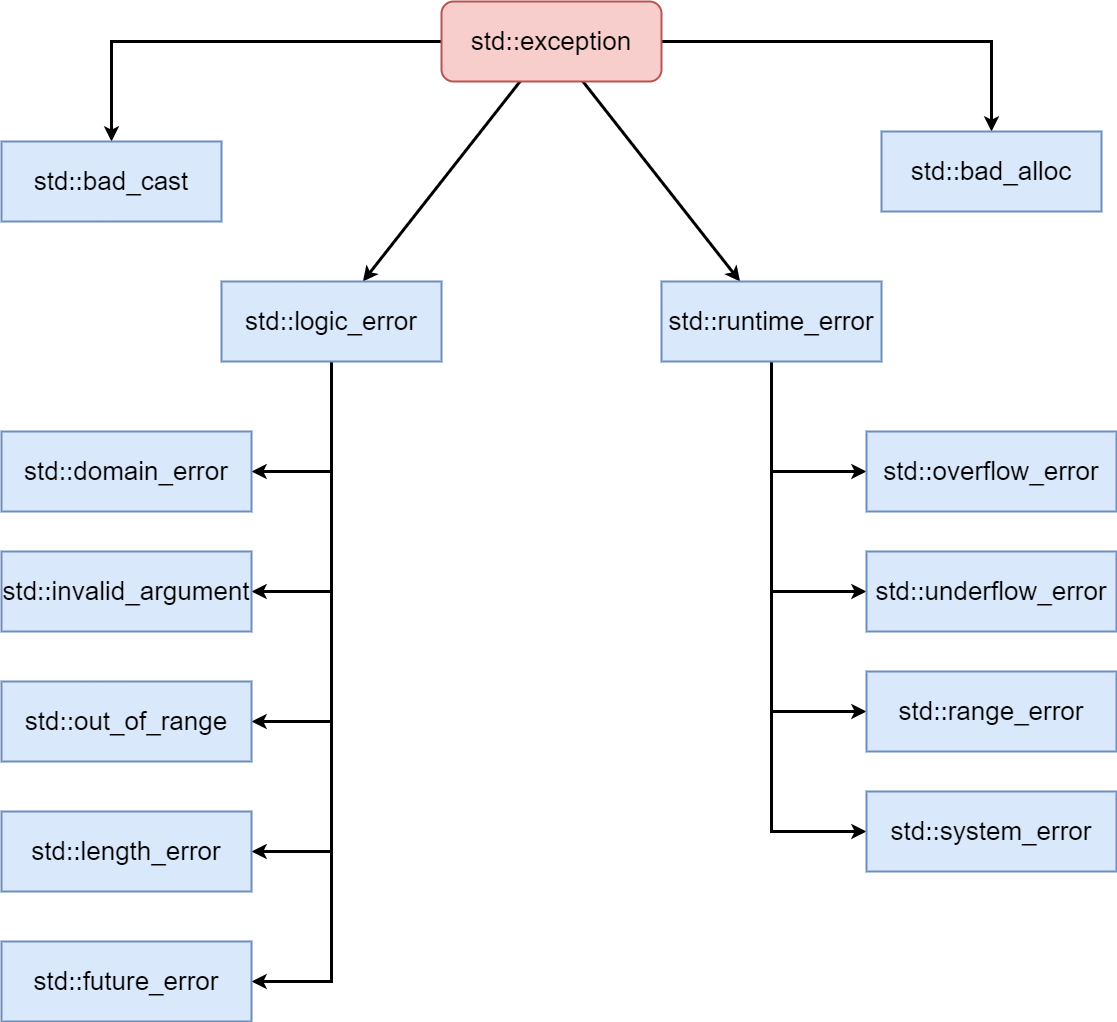

The diagram above was exported from draw.io. Its source (the exported page's mxGraphModel, read from the mxfile embedded in the PNG):
<mxGraphModel dx="2457" dy="1186" grid="1" gridSize="10" guides="1" tooltips="1" connect="1" arrows="1" fold="1" page="0" pageScale="1" pageWidth="827" pageHeight="1169" background="#ffffff" math="0" shadow="0">
  <root>
    <mxCell id="0" />
    <mxCell id="1" parent="0" />
    <mxCell id="1QDggfCr0J9aGWmHVELY-19" style="edgeStyle=orthogonalEdgeStyle;rounded=0;orthogonalLoop=1;jettySize=auto;html=1;strokeWidth=3;" parent="1" source="1QDggfCr0J9aGWmHVELY-1" target="1QDggfCr0J9aGWmHVELY-3" edge="1">
      <mxGeometry relative="1" as="geometry" />
    </mxCell>
    <mxCell id="1QDggfCr0J9aGWmHVELY-20" style="edgeStyle=orthogonalEdgeStyle;rounded=0;orthogonalLoop=1;jettySize=auto;html=1;strokeWidth=3;" parent="1" source="1QDggfCr0J9aGWmHVELY-1" target="1QDggfCr0J9aGWmHVELY-4" edge="1">
      <mxGeometry relative="1" as="geometry" />
    </mxCell>
    <mxCell id="1QDggfCr0J9aGWmHVELY-21" style="rounded=0;orthogonalLoop=1;jettySize=auto;html=1;strokeWidth=3;" parent="1" source="1QDggfCr0J9aGWmHVELY-1" target="1QDggfCr0J9aGWmHVELY-6" edge="1">
      <mxGeometry relative="1" as="geometry" />
    </mxCell>
    <mxCell id="1QDggfCr0J9aGWmHVELY-22" style="rounded=0;orthogonalLoop=1;jettySize=auto;html=1;strokeWidth=3;" parent="1" source="1QDggfCr0J9aGWmHVELY-1" target="1QDggfCr0J9aGWmHVELY-5" edge="1">
      <mxGeometry relative="1" as="geometry" />
    </mxCell>
    <mxCell id="1QDggfCr0J9aGWmHVELY-1" value="&lt;font style=&quot;font-size: 26px;&quot;&gt;std::exception&lt;/font&gt;" style="rounded=1;whiteSpace=wrap;html=1;fillColor=#f8cecc;strokeColor=#b85450;strokeWidth=2;" parent="1" vertex="1">
      <mxGeometry x="120" y="150" width="220" height="80" as="geometry" />
    </mxCell>
    <mxCell id="1QDggfCr0J9aGWmHVELY-3" value="&lt;font style=&quot;font-size: 26px;&quot;&gt;std::bad_cast&lt;/font&gt;" style="rounded=0;whiteSpace=wrap;html=1;fillColor=#dae8fc;strokeColor=#6c8ebf;strokeWidth=2;" parent="1" vertex="1">
      <mxGeometry x="-320" y="290" width="220" height="80" as="geometry" />
    </mxCell>
    <mxCell id="1QDggfCr0J9aGWmHVELY-4" value="&lt;font style=&quot;font-size: 26px;&quot;&gt;std::bad_alloc&lt;/font&gt;" style="rounded=0;whiteSpace=wrap;html=1;fillColor=#dae8fc;strokeColor=#6c8ebf;strokeWidth=2;" parent="1" vertex="1">
      <mxGeometry x="560" y="280" width="220" height="80" as="geometry" />
    </mxCell>
    <mxCell id="_cAWPfs6A1Fw6t-dA1LT-3" style="edgeStyle=orthogonalEdgeStyle;rounded=0;orthogonalLoop=1;jettySize=auto;html=1;entryX=0;entryY=0.5;entryDx=0;entryDy=0;strokeWidth=3;" edge="1" parent="1" source="1QDggfCr0J9aGWmHVELY-5" target="1QDggfCr0J9aGWmHVELY-8">
      <mxGeometry relative="1" as="geometry" />
    </mxCell>
    <mxCell id="_cAWPfs6A1Fw6t-dA1LT-4" style="edgeStyle=orthogonalEdgeStyle;rounded=0;orthogonalLoop=1;jettySize=auto;html=1;entryX=0;entryY=0.5;entryDx=0;entryDy=0;strokeWidth=3;" edge="1" parent="1" source="1QDggfCr0J9aGWmHVELY-5" target="1QDggfCr0J9aGWmHVELY-10">
      <mxGeometry relative="1" as="geometry" />
    </mxCell>
    <mxCell id="_cAWPfs6A1Fw6t-dA1LT-5" style="edgeStyle=orthogonalEdgeStyle;rounded=0;orthogonalLoop=1;jettySize=auto;html=1;entryX=0;entryY=0.5;entryDx=0;entryDy=0;strokeWidth=3;" edge="1" parent="1" source="1QDggfCr0J9aGWmHVELY-5" target="1QDggfCr0J9aGWmHVELY-11">
      <mxGeometry relative="1" as="geometry" />
    </mxCell>
    <mxCell id="_cAWPfs6A1Fw6t-dA1LT-6" style="edgeStyle=orthogonalEdgeStyle;rounded=0;orthogonalLoop=1;jettySize=auto;html=1;entryX=0;entryY=0.5;entryDx=0;entryDy=0;strokeWidth=3;" edge="1" parent="1" source="1QDggfCr0J9aGWmHVELY-5" target="_cAWPfs6A1Fw6t-dA1LT-2">
      <mxGeometry relative="1" as="geometry" />
    </mxCell>
    <mxCell id="1QDggfCr0J9aGWmHVELY-5" value="&lt;font style=&quot;font-size: 26px;&quot;&gt;std::runtime_error&lt;/font&gt;" style="rounded=0;whiteSpace=wrap;html=1;fillColor=#dae8fc;strokeColor=#6c8ebf;strokeWidth=2;" parent="1" vertex="1">
      <mxGeometry x="340" y="430" width="220" height="80" as="geometry" />
    </mxCell>
    <mxCell id="_cAWPfs6A1Fw6t-dA1LT-7" style="edgeStyle=orthogonalEdgeStyle;rounded=0;orthogonalLoop=1;jettySize=auto;html=1;entryX=1;entryY=0.5;entryDx=0;entryDy=0;strokeWidth=3;" edge="1" parent="1" source="1QDggfCr0J9aGWmHVELY-6" target="1QDggfCr0J9aGWmHVELY-14">
      <mxGeometry relative="1" as="geometry" />
    </mxCell>
    <mxCell id="_cAWPfs6A1Fw6t-dA1LT-8" style="edgeStyle=orthogonalEdgeStyle;rounded=0;orthogonalLoop=1;jettySize=auto;html=1;entryX=1;entryY=0.5;entryDx=0;entryDy=0;strokeWidth=3;" edge="1" parent="1" source="1QDggfCr0J9aGWmHVELY-6" target="1QDggfCr0J9aGWmHVELY-15">
      <mxGeometry relative="1" as="geometry" />
    </mxCell>
    <mxCell id="_cAWPfs6A1Fw6t-dA1LT-9" style="edgeStyle=orthogonalEdgeStyle;rounded=0;orthogonalLoop=1;jettySize=auto;html=1;entryX=1;entryY=0.5;entryDx=0;entryDy=0;strokeWidth=3;" edge="1" parent="1" source="1QDggfCr0J9aGWmHVELY-6" target="1QDggfCr0J9aGWmHVELY-16">
      <mxGeometry relative="1" as="geometry" />
    </mxCell>
    <mxCell id="_cAWPfs6A1Fw6t-dA1LT-11" style="edgeStyle=orthogonalEdgeStyle;rounded=0;orthogonalLoop=1;jettySize=auto;html=1;entryX=1;entryY=0.5;entryDx=0;entryDy=0;strokeWidth=3;" edge="1" parent="1" source="1QDggfCr0J9aGWmHVELY-6" target="1QDggfCr0J9aGWmHVELY-18">
      <mxGeometry relative="1" as="geometry" />
    </mxCell>
    <mxCell id="_cAWPfs6A1Fw6t-dA1LT-12" style="edgeStyle=orthogonalEdgeStyle;rounded=0;orthogonalLoop=1;jettySize=auto;html=1;entryX=1;entryY=0.5;entryDx=0;entryDy=0;strokeWidth=3;" edge="1" parent="1" source="1QDggfCr0J9aGWmHVELY-6" target="_cAWPfs6A1Fw6t-dA1LT-1">
      <mxGeometry relative="1" as="geometry" />
    </mxCell>
    <mxCell id="1QDggfCr0J9aGWmHVELY-6" value="&lt;font style=&quot;font-size: 26px;&quot;&gt;std::logic_error&lt;/font&gt;" style="rounded=0;whiteSpace=wrap;html=1;fillColor=#dae8fc;strokeColor=#6c8ebf;strokeWidth=2;" parent="1" vertex="1">
      <mxGeometry x="-100" y="430" width="220" height="80" as="geometry" />
    </mxCell>
    <mxCell id="1QDggfCr0J9aGWmHVELY-8" value="&lt;font style=&quot;font-size: 26px;&quot;&gt;std::overflow_error&lt;/font&gt;" style="rounded=0;whiteSpace=wrap;html=1;fillColor=#dae8fc;strokeColor=#6c8ebf;strokeWidth=2;" parent="1" vertex="1">
      <mxGeometry x="545" y="580" width="250" height="80" as="geometry" />
    </mxCell>
    <mxCell id="1QDggfCr0J9aGWmHVELY-10" value="&lt;font style=&quot;font-size: 26px;&quot;&gt;std::underflow_error&lt;/font&gt;" style="rounded=0;whiteSpace=wrap;html=1;fillColor=#dae8fc;strokeColor=#6c8ebf;strokeWidth=2;" parent="1" vertex="1">
      <mxGeometry x="545" y="700" width="250" height="80" as="geometry" />
    </mxCell>
    <mxCell id="1QDggfCr0J9aGWmHVELY-11" value="&lt;font style=&quot;font-size: 26px;&quot;&gt;std::range_error&lt;/font&gt;" style="rounded=0;whiteSpace=wrap;html=1;fillColor=#dae8fc;strokeColor=#6c8ebf;strokeWidth=2;" parent="1" vertex="1">
      <mxGeometry x="545" y="820" width="250" height="80" as="geometry" />
    </mxCell>
    <mxCell id="1QDggfCr0J9aGWmHVELY-14" value="&lt;font style=&quot;font-size: 26px;&quot;&gt;std::domain_error&lt;/font&gt;" style="rounded=0;whiteSpace=wrap;html=1;fillColor=#dae8fc;strokeColor=#6c8ebf;strokeWidth=2;" parent="1" vertex="1">
      <mxGeometry x="-320" y="580" width="250" height="80" as="geometry" />
    </mxCell>
    <mxCell id="1QDggfCr0J9aGWmHVELY-15" value="&lt;font style=&quot;font-size: 26px;&quot;&gt;std::invalid_argument&lt;/font&gt;" style="rounded=0;whiteSpace=wrap;html=1;fillColor=#dae8fc;strokeColor=#6c8ebf;strokeWidth=2;" parent="1" vertex="1">
      <mxGeometry x="-320" y="700" width="250" height="80" as="geometry" />
    </mxCell>
    <mxCell id="1QDggfCr0J9aGWmHVELY-16" value="&lt;font style=&quot;font-size: 26px;&quot;&gt;std::out_of_range&lt;/font&gt;" style="rounded=0;whiteSpace=wrap;html=1;fillColor=#dae8fc;strokeColor=#6c8ebf;strokeWidth=2;" parent="1" vertex="1">
      <mxGeometry x="-320" y="830" width="250" height="80" as="geometry" />
    </mxCell>
    <mxCell id="1QDggfCr0J9aGWmHVELY-18" value="&lt;font style=&quot;font-size: 26px;&quot;&gt;std::length_error&lt;/font&gt;" style="rounded=0;whiteSpace=wrap;html=1;fillColor=#dae8fc;strokeColor=#6c8ebf;strokeWidth=2;" parent="1" vertex="1">
      <mxGeometry x="-320" y="960" width="250" height="80" as="geometry" />
    </mxCell>
    <mxCell id="_cAWPfs6A1Fw6t-dA1LT-1" value="&lt;font style=&quot;font-size: 26px;&quot;&gt;std::future_error&lt;/font&gt;" style="rounded=0;whiteSpace=wrap;html=1;fillColor=#dae8fc;strokeColor=#6c8ebf;strokeWidth=2;" vertex="1" parent="1">
      <mxGeometry x="-320" y="1090" width="250" height="80" as="geometry" />
    </mxCell>
    <mxCell id="_cAWPfs6A1Fw6t-dA1LT-2" value="&lt;font style=&quot;font-size: 26px;&quot;&gt;std::system_error&lt;/font&gt;" style="rounded=0;whiteSpace=wrap;html=1;fillColor=#dae8fc;strokeColor=#6c8ebf;strokeWidth=2;" vertex="1" parent="1">
      <mxGeometry x="545" y="940" width="250" height="80" as="geometry" />
    </mxCell>
  </root>
</mxGraphModel>